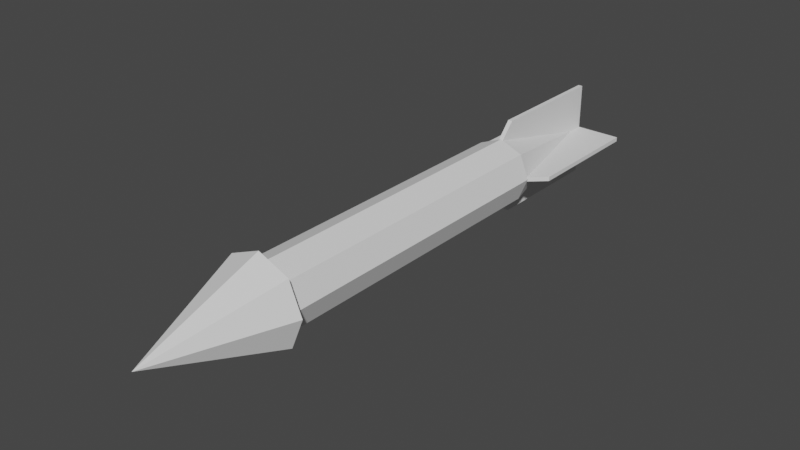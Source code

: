 # Source: rocket.blend  (saved by Blender 3.3.6; exported with 4.5.12 LTS)
import bpy
from mathutils import Matrix  # noqa: F401  (used for matrix-valued properties, if any)

bpy.ops.wm.read_factory_settings(use_empty=True)
scene = bpy.context.scene
scene.name = 'Scene'

# ---- collections
col_collection = bpy.data.collections.new('Collection'); scene.collection.children.link(col_collection)

# ---- world
world_world = bpy.data.worlds.new('World'); scene.world = world_world
world_world.use_nodes = True; world_world.node_tree.nodes.clear()
_N = world_world.node_tree.nodes; _L = world_world.node_tree.links
n0 = _N.new('ShaderNodeOutputWorld'); n0.name = 'World Output'; n0.location = (300, 300)
n1 = _N.new('ShaderNodeBackground'); n1.name = 'Background'; n1.location = (10, 300)
n1.inputs[0].default_value = (0.05088, 0.05088, 0.05088, 1.0)
_L.new(n1.outputs[0], n0.inputs[0])
n0.is_active_output = True
world_world.color = (0.05088, 0.05088, 0.05088)
world_world.use_sun_shadow = False
world_world.sun_shadow_jitter_overblur = 0.0

# ---- meshes
me_cylinder = bpy.data.meshes.new('Cylinder')
me_cylinder.from_pydata([(0.1898, -0.9433, -0.1898), (-9.348e-09, -0.9433, -0.2684), (-5.96e-09, -1.0, -0.2), (-5.96e-09, 1.0, -0.2), (0.1414, -1.0, -0.1414), (0.1414, 1.0, -0.1414), (0.2, -1.0, -1.788e-08), (0.2, 1.0, 5.96e-09), (0.1414, -1.0, 0.1414), (0.1414, 1.0, 0.1414), (-5.96e-09, -1.0, 0.2), (-5.96e-09, 1.0, 0.2), (-0.1414, -1.0, 0.1414), (-0.1414, 1.0, 0.1414), (-0.2, -1.0, -1.788e-08), (-0.2, 1.0, 5.96e-09), (-0.1414, -1.0, -0.1414), (-0.1414, 1.0, -0.1414), (0.2684, -0.9433, -1.366e-08), (0.1898, -0.9433, 0.1898), (-9.348e-09, -0.9433, 0.2684), (-0.1898, -0.9433, 0.1898), (-0.2684, -0.9433, -1.366e-08), (-0.1898, -0.9433, -0.1898), (0.01272, 1.086, -0.2908), (0.01272, 1.086, 0.2908), (0.01272, 1.863, -0.2908), (0.01272, 1.863, 0.2908), (-0.01387, 1.086, -0.2908), (-0.01387, 1.086, 0.2908), (-0.01387, 1.863, -0.2908), (-0.01387, 1.863, 0.2908), (0.2902, 1.086, 0.01329), (-0.2913, 1.086, 0.01329), (0.2902, 1.863, 0.01329), (-0.2913, 1.863, 0.01329), (0.2902, 1.086, -0.01329), (-0.2913, 1.086, -0.01329), (0.2902, 1.863, -0.01329), (-0.2913, 1.863, -0.01329), (-1.065e-08, 1.842, -3.818e-09), (0.01272, 0.8177, 0.0), (0.01272, 1.863, 0.0), (-0.01387, 0.8177, 0.0), (-0.01387, 1.863, 0.0), (-0.0005736, 0.8177, 0.01329), (-0.0005736, 1.863, 0.01329), (-0.0005736, 0.8177, -0.01329), (-0.0005736, 1.863, -0.01329), (-2.664e-08, -1.709, -3.029e-07)], [], [(18, 49, 0), (2, 3, 5, 4), (22, 49, 21), (4, 5, 7, 6), (1, 49, 23), (6, 7, 9, 8), (19, 49, 18), (8, 9, 11, 10), (23, 49, 22), (10, 11, 13, 12), (20, 49, 19), (12, 13, 15, 14), (27, 42, 44, 31), (1, 23, 22, 21, 20, 19, 18, 0), (14, 15, 17, 16), (21, 49, 20), (16, 17, 3, 2), (2, 4, 6, 8, 10, 12, 14, 16), (41, 42, 27, 25), (43, 29, 31, 44), (25, 27, 31, 29), (41, 25, 29, 43), (26, 24, 28, 30), (42, 26, 30, 44), (45, 46, 35, 33), (47, 37, 39, 48), (33, 35, 39, 37), (45, 33, 37, 47), (34, 32, 36, 38), (46, 34, 38, 48), (5, 3, 40), (3, 17, 40), (17, 15, 40), (15, 13, 40), (13, 11, 40), (11, 9, 40), (9, 7, 40), (7, 5, 40), (24, 41, 43, 28), (28, 43, 44, 30), (24, 26, 42, 41), (35, 46, 48, 39), (32, 45, 47, 36), (36, 47, 48, 38), (32, 34, 46, 45), (0, 49, 1)])
_uv = me_cylinder.uv_layers.new(name='UVMap')
_uv.uv.foreach_set('vector', [0.99, 0.25, 0.75, 0.25, 0.9197, 0.4197, 1.0, 0.5, 1.0, 1.0, 0.875, 1.0, 0.875, 0.5, 0.51, 0.25, 0.75, 0.25, 0.5803, 0.08029, 0.875, 0.5, 0.875, 1.0, 0.75, 1.0, 0.75, 0.5, 0.75, 0.49, 0.75, 0.25, 0.5803, 0.4197, 0.75, 0.5, 0.75, 1.0, 0.625, 1.0, 0.625, 0.5, 0.9197, 0.08029, 0.75, 0.25, 0.99, 0.25, 0.625, 0.5, 0.625, 1.0, 0.5, 1.0, 0.5, 0.5, 0.5803, 0.4197, 0.75, 0.25, 0.51, 0.25, 0.5, 0.5, 0.5, 1.0, 0.375, 1.0, 0.375, 0.5, 0.75, 0.01, 0.75, 0.25, 0.9197, 0.08029, 0.375, 0.5, 0.375, 1.0, 0.25, 1.0, 0.25, 0.5, 0.0, 0.0, 0.0, 0.0, 0.0, 0.0, 0.0, 0.0, 0.75, 0.49, 0.5803, 0.4197, 0.51, 0.25, 0.5803, 0.08029, 0.75, 0.01, 0.9197, 0.08029, 0.99, 0.25, 0.9197, 0.4197, 0.25, 0.5, 0.25, 1.0, 0.125, 1.0, 0.125, 0.5, 0.5803, 0.08029, 0.75, 0.25, 0.75, 0.01, 0.125, 0.5, 0.125, 1.0, 0.0, 1.0, 0.0, 0.5, 0.75, 0.49, 0.9197, 0.4197, 0.99, 0.25, 0.9197, 0.08029, 0.75, 0.01, 0.5803, 0.08029, 0.51, 0.25, 0.5803, 0.4197, 0.0, 0.0, 0.0, 0.0, 0.0, 0.0, 0.0, 0.0, 0.0, 0.0, 0.0, 0.0, 0.0, 0.0, 0.0, 0.0, 0.0, 0.0, 0.0, 0.0, 0.0, 0.0, 0.0, 0.0, 0.0, 0.0, 0.0, 0.0, 0.0, 0.0, 0.0, 0.0, 0.0, 0.0, 0.0, 0.0, 0.0, 0.0, 0.0, 0.0, 0.0, 0.0, 0.0, 0.0, 0.0, 0.0, 0.0, 0.0, 0.0, 0.0, 0.0, 0.0, 0.0, 0.0, 0.0, 0.0, 0.0, 0.0, 0.0, 0.0, 0.0, 0.0, 0.0, 0.0, 0.0, 0.0, 0.0, 0.0, 0.0, 0.0, 0.0, 0.0, 0.0, 0.0, 0.0, 0.0, 0.0, 0.0, 0.0, 0.0, 0.0, 0.0, 0.0, 0.0, 0.0, 0.0, 0.0, 0.0, 0.0, 0.0, 0.0, 0.0, 0.0, 0.0, 0.0, 0.0, 0.4197, 0.4197, 0.25, 0.49, 0.25, 0.25, 0.25, 0.49, 0.08029, 0.4197, 0.25, 0.25, 0.08029, 0.4197, 0.01, 0.25, 0.25, 0.25, 0.01, 0.25, 0.08029, 0.08029, 0.25, 0.25, 0.08029, 0.08029, 0.25, 0.01, 0.25, 0.25, 0.25, 0.01, 0.4197, 0.08029, 0.25, 0.25, 0.4197, 0.08029, 0.49, 0.25, 0.25, 0.25, 0.49, 0.25, 0.4197, 0.4197, 0.25, 0.25, 0.0, 0.0, 0.0, 0.0, 0.0, 0.0, 0.0, 0.0, 0.0, 0.0, 0.0, 0.0, 0.0, 0.0, 0.0, 0.0, 0.0, 0.0, 0.0, 0.0, 0.0, 0.0, 0.0, 0.0, 0.0, 0.0, 0.0, 0.0, 0.0, 0.0, 0.0, 0.0, 0.0, 0.0, 0.0, 0.0, 0.0, 0.0, 0.0, 0.0, 0.0, 0.0, 0.0, 0.0, 0.0, 0.0, 0.0, 0.0, 0.0, 0.0, 0.0, 0.0, 0.0, 0.0, 0.0, 0.0, 0.9197, 0.4197, 0.75, 0.25, 0.75, 0.49])
me_cylinder.update()

# ---- objects
ob_cylinder = bpy.data.objects.new('Cylinder', me_cylinder)

# ---- transforms, parenting, visibility, modifiers, constraints
ob_cylinder.location = (0.0, 0.0, 0.0)

# ---- collection membership
col_collection.objects.link(ob_cylinder)

# ---- scene / render settings (as saved in the file)
scene.frame_start = 1; scene.frame_end = 250; scene.frame_set(1)
scene.render.engine = 'BLENDER_EEVEE_NEXT'
scene.cycles.sampling_pattern = 'TABULATED_SOBOL'
scene.cycles.use_light_tree = False
scene.view_settings.view_transform = 'Filmic'
bpy.context.view_layer.update()

# ---- added for rendering (the .blend has no active camera and no usable light): camera, sun
cam_auto = bpy.data.cameras.new('AutoCamera')
cam_auto.lens = 50.0
cam_auto.sensor_width = 36.0
cam_auto.clip_end = 1000.0
ob_auto_camera = bpy.data.objects.new('AutoCamera', cam_auto)
scene.collection.objects.link(ob_auto_camera)
ob_auto_camera.location = (3.39105, -3.9926, 2.7133)
ob_auto_camera.rotation_euler = (1.09748, -7.21219e-08, 0.694738)
scene.camera = ob_auto_camera
light_auto_sun = bpy.data.lights.new('AutoSun', 'SUN')
light_auto_sun.energy = 3.0
light_auto_sun.angle = 0.0523599
ob_auto_sun = bpy.data.objects.new('AutoSun', light_auto_sun)
scene.collection.objects.link(ob_auto_sun)
ob_auto_sun.rotation_euler = (0.872665, 0.174533, 0.523599)
bpy.context.view_layer.update()
